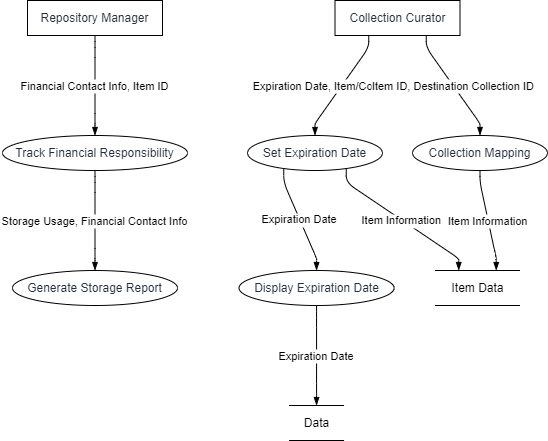

The diagram above was exported from draw.io. Its source (the exported page's mxGraphModel, read from the mxfile embedded in the PNG):
<mxGraphModel dx="1621" dy="511" grid="1" gridSize="10" guides="1" tooltips="1" connect="1" arrows="1" fold="1" page="1" pageScale="1" pageWidth="827" pageHeight="1169" math="0" shadow="0">
  <root>
    <mxCell id="0" />
    <mxCell id="1" parent="0" />
    <UserObject label="Collection Curator" type="externalEntity" source="" flow="" placeholders="1" id="mWNWnywwz809lk6X5woC-1">
      <mxCell style="shape=rectangle;whiteSpace=wrap;html=1;fillColor=#ffffff;strokeColor=#000000;align=center;verticalAlign=middle;fontColor=#232F3E;" vertex="1" parent="1">
        <mxGeometry x="332.5" width="125" height="35" as="geometry" />
      </mxCell>
    </UserObject>
    <UserObject label="Set Expiration Date" type="process" source="1" flow="Expiration Date, Item/Component ID" placeholders="1" id="mWNWnywwz809lk6X5woC-2">
      <mxCell style="shape=ellipse;perimeter=ellipsePerimeter;whiteSpace=wrap;html=1;fillColor=#ffffff;strokeColor=#000000;align=center;verticalAlign=middle;fontColor=#232F3E;" vertex="1" parent="1">
        <mxGeometry x="245" y="135" width="135" height="35" as="geometry" />
      </mxCell>
    </UserObject>
    <UserObject label="Display Expiration Date" type="process" source="2" flow="Expiration Date" placeholders="1" id="mWNWnywwz809lk6X5woC-3">
      <mxCell style="shape=ellipse;perimeter=ellipsePerimeter;whiteSpace=wrap;html=1;fillColor=#ffffff;strokeColor=#000000;align=center;verticalAlign=middle;fontColor=#232F3E;" vertex="1" parent="1">
        <mxGeometry x="236.5625" y="270" width="155" height="35" as="geometry" />
      </mxCell>
    </UserObject>
    <UserObject label="Data" type="dataStore" source="3" flow="Expiration Date" placeholders="1" id="mWNWnywwz809lk6X5woC-4">
      <mxCell style="html=1;dashed=0;whiteSpace=wrap;shape=partialRectangle;right=0;left=0;" vertex="1" parent="1">
        <mxGeometry x="286.5625" y="405" width="55" height="35" as="geometry" />
      </mxCell>
    </UserObject>
    <UserObject label="Repository Manager" type="externalEntity" source="" flow="" placeholders="1" id="mWNWnywwz809lk6X5woC-5">
      <mxCell style="shape=rectangle;whiteSpace=wrap;html=1;fillColor=#ffffff;strokeColor=#000000;align=center;verticalAlign=middle;fontColor=#232F3E;" vertex="1" parent="1">
        <mxGeometry x="25" width="135" height="35" as="geometry" />
      </mxCell>
    </UserObject>
    <UserObject label="Track Financial Responsibility" type="process" source="5" flow="Financial Contact Info, Item ID" placeholders="1" id="mWNWnywwz809lk6X5woC-6">
      <mxCell style="shape=ellipse;perimeter=ellipsePerimeter;whiteSpace=wrap;html=1;fillColor=#ffffff;strokeColor=#000000;align=center;verticalAlign=middle;fontColor=#232F3E;" vertex="1" parent="1">
        <mxGeometry y="135" width="185" height="35" as="geometry" />
      </mxCell>
    </UserObject>
    <UserObject label="Generate Storage Report" type="process" source="6" flow="Storage Usage, Financial Contact Info" placeholders="1" id="mWNWnywwz809lk6X5woC-7">
      <mxCell style="shape=ellipse;perimeter=ellipsePerimeter;whiteSpace=wrap;html=1;fillColor=#ffffff;strokeColor=#000000;align=center;verticalAlign=middle;fontColor=#232F3E;" vertex="1" parent="1">
        <mxGeometry x="10" y="270" width="165" height="35" as="geometry" />
      </mxCell>
    </UserObject>
    <UserObject label="Collection Mapping" type="process" source="1" flow="Item ID, Destination Collection ID" placeholders="1" id="mWNWnywwz809lk6X5woC-8">
      <mxCell style="shape=ellipse;perimeter=ellipsePerimeter;whiteSpace=wrap;html=1;fillColor=#ffffff;strokeColor=#000000;align=center;verticalAlign=middle;fontColor=#232F3E;" vertex="1" parent="1">
        <mxGeometry x="410" y="135" width="135" height="35" as="geometry" />
      </mxCell>
    </UserObject>
    <UserObject label="Item Data" type="dataStore" source="2,8" flow="Item Information" placeholders="1" id="mWNWnywwz809lk6X5woC-9">
      <mxCell style="html=1;dashed=0;whiteSpace=wrap;shape=partialRectangle;right=0;left=0;" vertex="1" parent="1">
        <mxGeometry x="432.5" y="270" width="85" height="35" as="geometry" />
      </mxCell>
    </UserObject>
    <mxCell id="mWNWnywwz809lk6X5woC-10" value="Expiration Date, Item/Component ID" style="endArrow=blockThin;endFill=1;fontSize=11;orthogonal=1;noEdgeStyle=1;" edge="1" parent="1" source="mWNWnywwz809lk6X5woC-1" target="mWNWnywwz809lk6X5woC-2">
      <mxGeometry relative="1" as="geometry">
        <Array as="points">
          <mxPoint x="366.25" y="47" />
          <mxPoint x="312.5" y="123" />
        </Array>
      </mxGeometry>
    </mxCell>
    <mxCell id="mWNWnywwz809lk6X5woC-11" value="Expiration Date" style="endArrow=blockThin;endFill=1;fontSize=11;orthogonal=1;noEdgeStyle=1;" edge="1" parent="1" source="mWNWnywwz809lk6X5woC-2" target="mWNWnywwz809lk6X5woC-3">
      <mxGeometry relative="1" as="geometry">
        <Array as="points">
          <mxPoint x="281.25" y="182" />
          <mxPoint x="314.0625" y="258" />
        </Array>
      </mxGeometry>
    </mxCell>
    <mxCell id="mWNWnywwz809lk6X5woC-12" value="Expiration Date" style="endArrow=blockThin;endFill=1;fontSize=11;orthogonal=1;noEdgeStyle=1;" edge="1" parent="1" source="mWNWnywwz809lk6X5woC-3" target="mWNWnywwz809lk6X5woC-4">
      <mxGeometry relative="1" as="geometry">
        <Array as="points">
          <mxPoint x="314.0625" y="317" />
          <mxPoint x="314.0625" y="393" />
        </Array>
      </mxGeometry>
    </mxCell>
    <mxCell id="mWNWnywwz809lk6X5woC-13" value="Financial Contact Info, Item ID" style="endArrow=blockThin;endFill=1;fontSize=11;orthogonal=1;noEdgeStyle=1;" edge="1" parent="1" source="mWNWnywwz809lk6X5woC-5" target="mWNWnywwz809lk6X5woC-6">
      <mxGeometry relative="1" as="geometry">
        <Array as="points">
          <mxPoint x="92.5" y="47" />
          <mxPoint x="92.5" y="123" />
        </Array>
      </mxGeometry>
    </mxCell>
    <mxCell id="mWNWnywwz809lk6X5woC-14" value="Storage Usage, Financial Contact Info" style="endArrow=blockThin;endFill=1;fontSize=11;orthogonal=1;noEdgeStyle=1;" edge="1" parent="1" source="mWNWnywwz809lk6X5woC-6" target="mWNWnywwz809lk6X5woC-7">
      <mxGeometry relative="1" as="geometry">
        <Array as="points">
          <mxPoint x="92.5" y="182" />
          <mxPoint x="92.5" y="258" />
        </Array>
      </mxGeometry>
    </mxCell>
    <mxCell id="mWNWnywwz809lk6X5woC-15" value="Item ID, Destination Collection ID" style="endArrow=blockThin;endFill=1;fontSize=11;orthogonal=1;noEdgeStyle=1;" edge="1" parent="1" source="mWNWnywwz809lk6X5woC-1" target="mWNWnywwz809lk6X5woC-8">
      <mxGeometry relative="1" as="geometry">
        <Array as="points">
          <mxPoint x="423.75" y="47" />
          <mxPoint x="477.5" y="123" />
        </Array>
      </mxGeometry>
    </mxCell>
    <mxCell id="mWNWnywwz809lk6X5woC-16" value="Item Information" style="endArrow=blockThin;endFill=1;fontSize=11;orthogonal=1;noEdgeStyle=1;" edge="1" parent="1" source="mWNWnywwz809lk6X5woC-2" target="mWNWnywwz809lk6X5woC-9">
      <mxGeometry relative="1" as="geometry">
        <Array as="points">
          <mxPoint x="343.75" y="182" />
          <mxPoint x="456.25" y="258" />
        </Array>
      </mxGeometry>
    </mxCell>
    <mxCell id="mWNWnywwz809lk6X5woC-17" value="Item Information" style="endArrow=blockThin;endFill=1;fontSize=11;orthogonal=1;noEdgeStyle=1;" edge="1" parent="1" source="mWNWnywwz809lk6X5woC-8" target="mWNWnywwz809lk6X5woC-9">
      <mxGeometry relative="1" as="geometry">
        <Array as="points">
          <mxPoint x="477.5" y="182" />
          <mxPoint x="493.75" y="258" />
        </Array>
      </mxGeometry>
    </mxCell>
  </root>
</mxGraphModel>